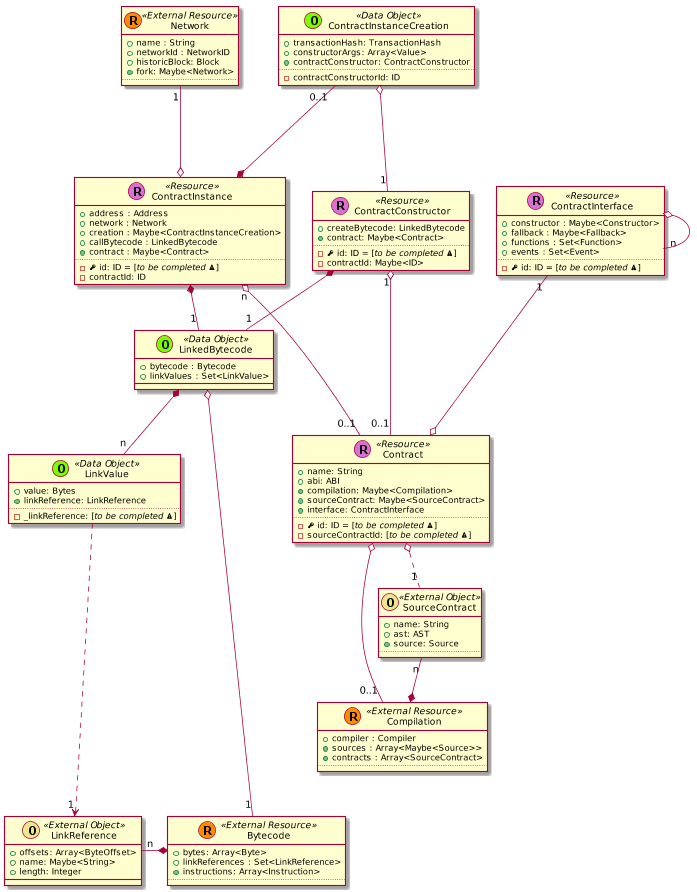

The diagram above was rendered by PlantUML. Its source (embedded in the PNG):
@startuml
scale 0.75





skinparam defaultMonospacedFontName Andale Mono



    class Contract << (R,orchid) Resource >> {
      + name: String
      + abi: ABI
      + {method} compilation: Maybe<Compilation>
      + {method} sourceContract: Maybe<SourceContract>
      + {method} interface: ContractInterface
      ..
      - {field} <&key> id: ID = [//to be completed <&warning>//]
      - sourceContractId: [//to be completed <&warning>//]
    }


  class ContractInstance << (R,orchid) Resource >> {
    + address : Address
    + network : Network
    + creation : Maybe<ContractInstanceCreation>
    + callBytecode : LinkedBytecode
    + {method} contract : Maybe<Contract>
    ..
    - {field} <&key> id: ID = [//to be completed <&warning>//]
    - contractId: ID
  }

  ContractInstanceCreation "0..1" ---* ContractInstance

  class ContractInterface << (R,orchid) Resource >> {
    + constructor : Maybe<Constructor>
    + fallback : Maybe<Fallback>
    + functions : Set<Function>
    + events : Set<Event>
    ..
    - {field} <&key> id: ID = [//to be completed <&warning>//]
  }

  ContractInterface o-- "n" ContractInterface



  class ContractConstructor << (R,orchid) Resource >> {
    + createBytecode: LinkedBytecode
    + {method} contract: Maybe<Contract>
    ..
    - {field} <&key> id: ID = [//to be completed <&warning>//]
    - contractId: Maybe<ID>
  }



    class Bytecode << (R,darkorange) External Resource >> {
      + bytes: Array<Byte>
      + linkReferences : Set<LinkReference>
      + {method} instructions: Array<Instruction>
      ..
    }






    class Compilation << (R,darkorange) External Resource >> {
      + compiler : Compiler
      + {method} sources : Array<Maybe<Source>>
      + {method} contracts : Array<SourceContract>
      ..
    }

  SourceContract "n" --* Compilation

    class Network << (R,darkorange) External Resource >> {
      + name : String
      + networkId : NetworkID
      + historicBlock: Block
      + {method} fork: Maybe<Network>
      ..
    }








    class LinkedBytecode << (O,lawngreen) Data Object >> {
      + bytecode : Bytecode
      + linkValues : Set<LinkValue>
    }


    class ContractInstanceCreation << (O,lawngreen) Data Object >> {
      + transactionHash: TransactionHash
      + constructorArgs: Array<Value>
      + {method} contractConstructor: ContractConstructor
      ..
      - contractConstructorId: ID
    }

    class LinkValue << (O,lawngreen) Data Object >> {
      + value: Bytes
      + {method} linkReference: LinkReference
      ..
      - _linkReference: [//to be completed <&warning>//]
    }

    class LinkReference << (O,khaki) External Object >> {
      + offsets: Array<ByteOffset>
      + name: Maybe<String>
      + length: Integer
    }



    class SourceContract << (O,khaki) External Object >> {
      + name: String
      + ast: AST
      + {method} source: Source
      ..
    }





  ContractInstance "n" o--- "0..1" Contract

  ContractConstructor "1" o--- "0..1" Contract

  ContractInterface "1" ---o Contract


  Contract o-- "0..1" Compilation
  Contract o.. "1" SourceContract

  LinkedBytecode o---- "1" Bytecode

  LinkedBytecode *-- "n" LinkValue

  LinkReference "n" -* Bytecode

  LinkValue ....> "1" LinkReference



  Network "1" ---o ContractInstance

  ContractInstanceCreation o-- "1" ContractConstructor

  ContractInstance *-- "1" LinkedBytecode

  ContractConstructor *-- "1" LinkedBytecode










@enduml